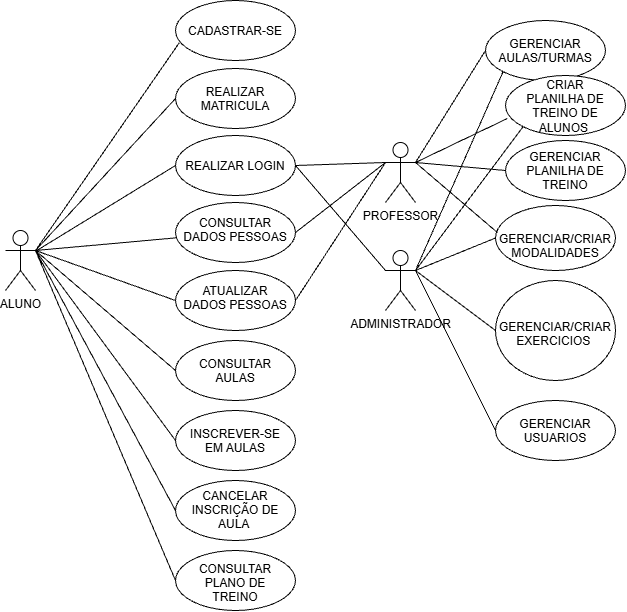

The diagram above was exported from draw.io. Its source (the exported page's mxGraphModel, read from the mxfile embedded in the PNG):
<mxGraphModel dx="1030" dy="614" grid="1" gridSize="10" guides="1" tooltips="1" connect="1" arrows="1" fold="1" page="1" pageScale="1" pageWidth="827" pageHeight="1169" background="light-dark(#FFFFFF,#000000)" math="0" shadow="0">
  <root>
    <mxCell id="0" />
    <mxCell id="1" parent="0" />
    <mxCell id="MigLm0CxWO6Xh9V0Omz9-10" edge="1" parent="1" source="MigLm0CxWO6Xh9V0Omz9-1" style="edgeStyle=none;curved=1;rounded=0;curveGeometry=1;orthogonalLoop=1;jettySize=auto;html=1;exitX=1;exitY=0.3333333333333333;exitDx=0;exitDy=0;exitPerimeter=0;fontSize=12;defaultLabelBackgroundColor=page;labelPadding=0 4;startSize=8;endSize=8;entryX=0.032;entryY=0.703;entryDx=0;entryDy=0;entryPerimeter=0;endArrow=none;endFill=0;" target="MigLm0CxWO6Xh9V0Omz9-3">
      <mxGeometry relative="1" as="geometry">
        <mxPoint x="210" y="110" as="targetPoint" />
      </mxGeometry>
    </mxCell>
    <mxCell id="MigLm0CxWO6Xh9V0Omz9-11" edge="1" parent="1" source="MigLm0CxWO6Xh9V0Omz9-1" style="edgeStyle=none;curved=1;rounded=0;curveGeometry=1;orthogonalLoop=1;jettySize=auto;html=1;exitX=1;exitY=0.3333333333333333;exitDx=0;exitDy=0;exitPerimeter=0;entryX=0;entryY=0.5;entryDx=0;entryDy=0;fontSize=12;defaultLabelBackgroundColor=page;labelPadding=0 4;startSize=8;endSize=8;endArrow=none;endFill=0;" target="MigLm0CxWO6Xh9V0Omz9-6">
      <mxGeometry relative="1" as="geometry" />
    </mxCell>
    <mxCell id="MigLm0CxWO6Xh9V0Omz9-12" edge="1" parent="1" source="MigLm0CxWO6Xh9V0Omz9-1" style="edgeStyle=none;curved=1;rounded=0;curveGeometry=1;orthogonalLoop=1;jettySize=auto;html=1;entryX=0;entryY=0.5;entryDx=0;entryDy=0;fontSize=12;defaultLabelBackgroundColor=page;labelPadding=0 4;startSize=8;endSize=8;endArrow=none;endFill=0;" target="MigLm0CxWO6Xh9V0Omz9-2">
      <mxGeometry relative="1" as="geometry" />
    </mxCell>
    <mxCell id="MigLm0CxWO6Xh9V0Omz9-13" edge="1" parent="1" source="MigLm0CxWO6Xh9V0Omz9-1" style="edgeStyle=none;curved=1;rounded=0;curveGeometry=1;orthogonalLoop=1;jettySize=auto;html=1;exitX=1;exitY=0.3333333333333333;exitDx=0;exitDy=0;exitPerimeter=0;fontSize=12;defaultLabelBackgroundColor=page;labelPadding=0 4;startSize=8;endSize=8;endArrow=none;endFill=0;" target="MigLm0CxWO6Xh9V0Omz9-4">
      <mxGeometry relative="1" as="geometry" />
    </mxCell>
    <mxCell id="MigLm0CxWO6Xh9V0Omz9-14" edge="1" parent="1" source="MigLm0CxWO6Xh9V0Omz9-1" style="edgeStyle=none;curved=1;rounded=0;curveGeometry=1;orthogonalLoop=1;jettySize=auto;html=1;exitX=1;exitY=0.3333333333333333;exitDx=0;exitDy=0;exitPerimeter=0;entryX=0;entryY=0.5;entryDx=0;entryDy=0;fontSize=12;defaultLabelBackgroundColor=page;labelPadding=0 4;startSize=8;endSize=8;endArrow=none;endFill=0;" target="MigLm0CxWO6Xh9V0Omz9-5">
      <mxGeometry relative="1" as="geometry" />
    </mxCell>
    <mxCell id="MigLm0CxWO6Xh9V0Omz9-15" edge="1" parent="1" source="MigLm0CxWO6Xh9V0Omz9-1" style="edgeStyle=none;curved=1;rounded=0;curveGeometry=1;orthogonalLoop=1;jettySize=auto;html=1;exitX=1;exitY=0.3333333333333333;exitDx=0;exitDy=0;exitPerimeter=0;entryX=0;entryY=0.5;entryDx=0;entryDy=0;fontSize=12;defaultLabelBackgroundColor=page;labelPadding=0 4;startSize=8;endSize=8;endArrow=none;endFill=0;" target="MigLm0CxWO6Xh9V0Omz9-7">
      <mxGeometry relative="1" as="geometry" />
    </mxCell>
    <mxCell id="MigLm0CxWO6Xh9V0Omz9-16" edge="1" parent="1" source="MigLm0CxWO6Xh9V0Omz9-1" style="edgeStyle=none;curved=1;rounded=0;curveGeometry=1;orthogonalLoop=1;jettySize=auto;html=1;exitX=1;exitY=0.3333333333333333;exitDx=0;exitDy=0;exitPerimeter=0;entryX=0;entryY=0.5;entryDx=0;entryDy=0;fontSize=12;defaultLabelBackgroundColor=page;labelPadding=0 4;startSize=8;endSize=8;endArrow=none;endFill=0;" target="MigLm0CxWO6Xh9V0Omz9-8">
      <mxGeometry relative="1" as="geometry" />
    </mxCell>
    <mxCell id="MigLm0CxWO6Xh9V0Omz9-17" edge="1" parent="1" source="MigLm0CxWO6Xh9V0Omz9-1" style="edgeStyle=none;curved=1;rounded=0;curveGeometry=1;orthogonalLoop=1;jettySize=auto;html=1;exitX=1;exitY=0.3333333333333333;exitDx=0;exitDy=0;exitPerimeter=0;entryX=0;entryY=0.5;entryDx=0;entryDy=0;fontSize=12;defaultLabelBackgroundColor=page;labelPadding=0 4;startSize=8;endSize=8;endArrow=none;endFill=0;" target="MigLm0CxWO6Xh9V0Omz9-9">
      <mxGeometry relative="1" as="geometry" />
    </mxCell>
    <mxCell id="jdTmsdmjr7nx6VRBo_VC-3" edge="1" parent="1" source="MigLm0CxWO6Xh9V0Omz9-1" style="edgeStyle=none;curved=1;rounded=0;curveGeometry=1;orthogonalLoop=1;jettySize=auto;html=1;exitX=1;exitY=0.3333333333333333;exitDx=0;exitDy=0;exitPerimeter=0;entryX=0;entryY=0.5;entryDx=0;entryDy=0;fontSize=12;defaultLabelBackgroundColor=page;labelPadding=0 4;startSize=8;endSize=8;endArrow=none;endFill=0;" target="jdTmsdmjr7nx6VRBo_VC-2">
      <mxGeometry relative="1" as="geometry" />
    </mxCell>
    <mxCell id="MigLm0CxWO6Xh9V0Omz9-1" parent="1" style="shape=umlActor;verticalLabelPosition=bottom;verticalAlign=top;html=1;outlineConnect=0;labelPerimeter=1;" value="ALUNO&lt;div&gt;&lt;br&gt;&lt;/div&gt;" vertex="1">
      <mxGeometry height="60" width="30" x="50" y="280" as="geometry" />
    </mxCell>
    <mxCell id="MigLm0CxWO6Xh9V0Omz9-2" parent="1" style="ellipse;whiteSpace=wrap;html=1;shapeInside=1;" value="REALIZAR LOGIN" vertex="1">
      <mxGeometry height="60" width="120" x="220" y="185" as="geometry" />
    </mxCell>
    <mxCell id="MigLm0CxWO6Xh9V0Omz9-3" parent="1" style="ellipse;whiteSpace=wrap;html=1;shapeInside=1;" value="CADASTRAR-SE" vertex="1">
      <mxGeometry height="60" width="120" x="220" y="50" as="geometry" />
    </mxCell>
    <mxCell id="MigLm0CxWO6Xh9V0Omz9-4" parent="1" style="ellipse;whiteSpace=wrap;html=1;shapeInside=1;" value="CONSULTAR DADOS PESSOAS" vertex="1">
      <mxGeometry height="60" width="120" x="220" y="252" as="geometry" />
    </mxCell>
    <mxCell id="MigLm0CxWO6Xh9V0Omz9-5" parent="1" style="ellipse;whiteSpace=wrap;html=1;shapeInside=1;" value="ATUALIZAR DADOS PESSOAS" vertex="1">
      <mxGeometry height="60" width="120" x="220" y="320" as="geometry" />
    </mxCell>
    <mxCell id="MigLm0CxWO6Xh9V0Omz9-6" parent="1" style="ellipse;whiteSpace=wrap;html=1;shapeInside=1;" value="REALIZAR MATRICULA" vertex="1">
      <mxGeometry height="60" width="120" x="220" y="118" as="geometry" />
    </mxCell>
    <mxCell id="MigLm0CxWO6Xh9V0Omz9-7" parent="1" style="ellipse;whiteSpace=wrap;html=1;shapeInside=1;" value="CONSULTAR AULAS" vertex="1">
      <mxGeometry height="60" width="120" x="220" y="390" as="geometry" />
    </mxCell>
    <mxCell id="MigLm0CxWO6Xh9V0Omz9-8" parent="1" style="ellipse;whiteSpace=wrap;html=1;shapeInside=1;" value="INSCREVER-SE EM AULAS" vertex="1">
      <mxGeometry height="60" width="120" x="220" y="460" as="geometry" />
    </mxCell>
    <mxCell id="MigLm0CxWO6Xh9V0Omz9-9" parent="1" style="ellipse;whiteSpace=wrap;html=1;shapeInside=1;" value="CONSULTAR PLANO DE TREINO" vertex="1">
      <mxGeometry height="60" width="120" x="220" y="600" as="geometry" />
    </mxCell>
    <mxCell id="MigLm0CxWO6Xh9V0Omz9-29" edge="1" parent="1" source="MigLm0CxWO6Xh9V0Omz9-18" style="edgeStyle=none;curved=1;rounded=0;curveGeometry=1;orthogonalLoop=1;jettySize=auto;html=1;exitX=0;exitY=0.3333333333333333;exitDx=0;exitDy=0;exitPerimeter=0;entryX=1;entryY=0.5;entryDx=0;entryDy=0;fontSize=12;defaultLabelBackgroundColor=page;labelPadding=0 4;startSize=8;endSize=8;endArrow=none;endFill=0;" target="MigLm0CxWO6Xh9V0Omz9-4">
      <mxGeometry relative="1" as="geometry" />
    </mxCell>
    <mxCell id="MigLm0CxWO6Xh9V0Omz9-30" edge="1" parent="1" source="MigLm0CxWO6Xh9V0Omz9-18" style="edgeStyle=none;curved=1;rounded=0;curveGeometry=1;orthogonalLoop=1;jettySize=auto;html=1;exitX=0;exitY=0.3333333333333333;exitDx=0;exitDy=0;exitPerimeter=0;entryX=1;entryY=0.5;entryDx=0;entryDy=0;fontSize=12;defaultLabelBackgroundColor=page;labelPadding=0 4;startSize=8;endSize=8;endArrow=none;endFill=0;" target="MigLm0CxWO6Xh9V0Omz9-5">
      <mxGeometry relative="1" as="geometry" />
    </mxCell>
    <mxCell id="MigLm0CxWO6Xh9V0Omz9-31" edge="1" parent="1" source="MigLm0CxWO6Xh9V0Omz9-18" style="edgeStyle=none;curved=1;rounded=0;curveGeometry=1;orthogonalLoop=1;jettySize=auto;html=1;exitX=0;exitY=0.3333333333333333;exitDx=0;exitDy=0;exitPerimeter=0;entryX=1;entryY=0.5;entryDx=0;entryDy=0;fontSize=12;defaultLabelBackgroundColor=page;labelPadding=0 4;startSize=8;endSize=8;endArrow=none;endFill=0;" target="MigLm0CxWO6Xh9V0Omz9-2">
      <mxGeometry relative="1" as="geometry" />
    </mxCell>
    <mxCell id="MigLm0CxWO6Xh9V0Omz9-34" edge="1" parent="1" source="MigLm0CxWO6Xh9V0Omz9-18" style="edgeStyle=none;curved=1;rounded=0;curveGeometry=1;orthogonalLoop=1;jettySize=auto;html=1;exitX=1;exitY=0.3333333333333333;exitDx=0;exitDy=0;exitPerimeter=0;entryX=0;entryY=0.5;entryDx=0;entryDy=0;fontSize=12;defaultLabelBackgroundColor=page;labelPadding=0 4;startSize=8;endSize=8;endArrow=none;endFill=0;" target="MigLm0CxWO6Xh9V0Omz9-21">
      <mxGeometry relative="1" as="geometry" />
    </mxCell>
    <mxCell id="jdTmsdmjr7nx6VRBo_VC-6" edge="1" parent="1" source="MigLm0CxWO6Xh9V0Omz9-18" style="edgeStyle=none;curved=1;rounded=0;curveGeometry=1;orthogonalLoop=1;jettySize=auto;html=1;exitX=1;exitY=0.3333333333333333;exitDx=0;exitDy=0;exitPerimeter=0;entryX=0;entryY=0.5;entryDx=0;entryDy=0;fontSize=12;defaultLabelBackgroundColor=page;labelPadding=0 4;startSize=8;endSize=8;endArrow=none;endFill=0;" target="jdTmsdmjr7nx6VRBo_VC-4">
      <mxGeometry relative="1" as="geometry" />
    </mxCell>
    <mxCell id="MigLm0CxWO6Xh9V0Omz9-18" parent="1" style="shape=umlActor;verticalLabelPosition=bottom;verticalAlign=top;html=1;outlineConnect=0;labelPerimeter=1;" value="PROFESSOR" vertex="1">
      <mxGeometry height="60" width="30" x="430" y="192" as="geometry" />
    </mxCell>
    <mxCell id="MigLm0CxWO6Xh9V0Omz9-21" parent="1" style="ellipse;whiteSpace=wrap;html=1;shapeInside=1;" value="GERENCIAR AULAS/TURMAS" vertex="1">
      <mxGeometry height="60" width="120" x="530" y="70" as="geometry" />
    </mxCell>
    <mxCell id="MigLm0CxWO6Xh9V0Omz9-22" parent="1" style="ellipse;whiteSpace=wrap;html=1;shapeInside=1;" value="GERENCIAR/CRIAR MODALIDADES" vertex="1">
      <mxGeometry height="65" width="120" x="540" y="255" as="geometry" />
    </mxCell>
    <mxCell id="MigLm0CxWO6Xh9V0Omz9-24" parent="1" style="ellipse;whiteSpace=wrap;html=1;shapeInside=1;" value="GERENCIAR/CRIAR&lt;div&gt;EXERCICIOS&amp;nbsp;&lt;/div&gt;" vertex="1">
      <mxGeometry height="100" width="120" x="540" y="330" as="geometry" />
    </mxCell>
    <mxCell id="MigLm0CxWO6Xh9V0Omz9-27" parent="1" style="ellipse;whiteSpace=wrap;html=1;shapeInside=1;" value="GERENCIAR USUARIOS" vertex="1">
      <mxGeometry height="60" width="120" x="540" y="450" as="geometry" />
    </mxCell>
    <mxCell id="MigLm0CxWO6Xh9V0Omz9-28" parent="1" style="ellipse;whiteSpace=wrap;html=1;shapeInside=1;" value="CRIAR PLANILHA DE TREINO DE ALUNOS&amp;nbsp;" vertex="1">
      <mxGeometry height="60" width="120" x="550" y="125" as="geometry" />
    </mxCell>
    <mxCell id="MigLm0CxWO6Xh9V0Omz9-38" edge="1" parent="1" source="MigLm0CxWO6Xh9V0Omz9-33" style="edgeStyle=none;curved=1;rounded=0;curveGeometry=1;orthogonalLoop=1;jettySize=auto;html=1;exitX=0;exitY=0.3333333333333333;exitDx=0;exitDy=0;exitPerimeter=0;entryX=1;entryY=0.5;entryDx=0;entryDy=0;fontSize=12;defaultLabelBackgroundColor=page;labelPadding=0 4;startSize=8;endSize=8;endArrow=none;endFill=0;" target="MigLm0CxWO6Xh9V0Omz9-2">
      <mxGeometry relative="1" as="geometry" />
    </mxCell>
    <mxCell id="MigLm0CxWO6Xh9V0Omz9-39" edge="1" parent="1" source="MigLm0CxWO6Xh9V0Omz9-33" style="edgeStyle=none;curved=1;rounded=0;curveGeometry=1;orthogonalLoop=1;jettySize=auto;html=1;exitX=1;exitY=0.3333333333333333;exitDx=0;exitDy=0;exitPerimeter=0;entryX=0;entryY=0.5;entryDx=0;entryDy=0;fontSize=12;defaultLabelBackgroundColor=page;labelPadding=0 4;startSize=8;endSize=8;endArrow=none;endFill=0;" target="MigLm0CxWO6Xh9V0Omz9-24">
      <mxGeometry relative="1" as="geometry" />
    </mxCell>
    <mxCell id="MigLm0CxWO6Xh9V0Omz9-40" edge="1" parent="1" source="MigLm0CxWO6Xh9V0Omz9-33" style="edgeStyle=none;curved=1;rounded=0;curveGeometry=1;orthogonalLoop=1;jettySize=auto;html=1;exitX=1;exitY=0.3333333333333333;exitDx=0;exitDy=0;exitPerimeter=0;entryX=0;entryY=0.5;entryDx=0;entryDy=0;fontSize=12;defaultLabelBackgroundColor=page;labelPadding=0 4;startSize=8;endSize=8;endArrow=none;endFill=0;" target="MigLm0CxWO6Xh9V0Omz9-22">
      <mxGeometry relative="1" as="geometry" />
    </mxCell>
    <mxCell id="MigLm0CxWO6Xh9V0Omz9-41" edge="1" parent="1" source="MigLm0CxWO6Xh9V0Omz9-33" style="edgeStyle=none;curved=1;rounded=0;curveGeometry=1;orthogonalLoop=1;jettySize=auto;html=1;exitX=1;exitY=0.3333333333333333;exitDx=0;exitDy=0;exitPerimeter=0;entryX=0;entryY=0.5;entryDx=0;entryDy=0;fontSize=12;defaultLabelBackgroundColor=page;labelPadding=0 4;startSize=8;endSize=8;endArrow=none;endFill=0;" target="MigLm0CxWO6Xh9V0Omz9-27">
      <mxGeometry relative="1" as="geometry" />
    </mxCell>
    <mxCell id="MigLm0CxWO6Xh9V0Omz9-44" edge="1" parent="1" source="MigLm0CxWO6Xh9V0Omz9-33" style="edgeStyle=none;curved=1;rounded=0;curveGeometry=1;orthogonalLoop=1;jettySize=auto;html=1;exitX=1;exitY=0.3333333333333333;exitDx=0;exitDy=0;exitPerimeter=0;entryX=0;entryY=1;entryDx=0;entryDy=0;fontSize=12;defaultLabelBackgroundColor=page;labelPadding=0 4;startSize=8;endSize=8;endArrow=none;endFill=0;" target="MigLm0CxWO6Xh9V0Omz9-28">
      <mxGeometry relative="1" as="geometry" />
    </mxCell>
    <mxCell id="MigLm0CxWO6Xh9V0Omz9-45" edge="1" parent="1" source="MigLm0CxWO6Xh9V0Omz9-33" style="edgeStyle=none;curved=1;rounded=0;curveGeometry=1;orthogonalLoop=1;jettySize=auto;html=1;exitX=1;exitY=0.3333333333333333;exitDx=0;exitDy=0;exitPerimeter=0;fontSize=12;defaultLabelBackgroundColor=page;labelPadding=0 4;startSize=8;endSize=8;entryX=0;entryY=1;entryDx=0;entryDy=0;endArrow=none;endFill=0;" target="MigLm0CxWO6Xh9V0Omz9-21">
      <mxGeometry relative="1" as="geometry">
        <mxPoint x="500" y="160" as="targetPoint" />
      </mxGeometry>
    </mxCell>
    <mxCell id="MigLm0CxWO6Xh9V0Omz9-33" parent="1" style="shape=umlActor;verticalLabelPosition=bottom;verticalAlign=top;html=1;outlineConnect=0;labelPerimeter=1;" value="ADMINISTRADOR" vertex="1">
      <mxGeometry height="60" width="30" x="430" y="300" as="geometry" />
    </mxCell>
    <mxCell id="MigLm0CxWO6Xh9V0Omz9-35" edge="1" parent="1" source="MigLm0CxWO6Xh9V0Omz9-18" style="edgeStyle=none;curved=1;rounded=0;curveGeometry=1;orthogonalLoop=1;jettySize=auto;html=1;exitX=1;exitY=0.3333333333333333;exitDx=0;exitDy=0;exitPerimeter=0;entryX=0.015;entryY=0.717;entryDx=0;entryDy=0;entryPerimeter=0;fontSize=12;defaultLabelBackgroundColor=page;labelPadding=0 4;startSize=8;endSize=8;endArrow=none;endFill=0;" target="MigLm0CxWO6Xh9V0Omz9-28">
      <mxGeometry relative="1" as="geometry" />
    </mxCell>
    <mxCell id="MigLm0CxWO6Xh9V0Omz9-36" edge="1" parent="1" source="MigLm0CxWO6Xh9V0Omz9-18" style="edgeStyle=none;curved=1;rounded=0;curveGeometry=1;orthogonalLoop=1;jettySize=auto;html=1;exitX=1;exitY=0.3333333333333333;exitDx=0;exitDy=0;exitPerimeter=0;entryX=0.015;entryY=0.415;entryDx=0;entryDy=0;entryPerimeter=0;fontSize=12;defaultLabelBackgroundColor=page;labelPadding=0 4;startSize=8;endSize=8;endArrow=none;endFill=0;" target="MigLm0CxWO6Xh9V0Omz9-22">
      <mxGeometry relative="1" as="geometry" />
    </mxCell>
    <mxCell id="jdTmsdmjr7nx6VRBo_VC-2" parent="1" style="ellipse;whiteSpace=wrap;html=1;shapeInside=1;" value="CANCELAR INSCRIÇÃO DE AULA&amp;nbsp;" vertex="1">
      <mxGeometry height="60" width="120" x="220" y="530" as="geometry" />
    </mxCell>
    <mxCell id="jdTmsdmjr7nx6VRBo_VC-4" parent="1" style="ellipse;whiteSpace=wrap;html=1;shapeInside=1;" value="GERENCIAR PLANILHA DE TREINO" vertex="1">
      <mxGeometry height="60" width="120" x="550" y="190" as="geometry" />
    </mxCell>
  </root>
</mxGraphModel>